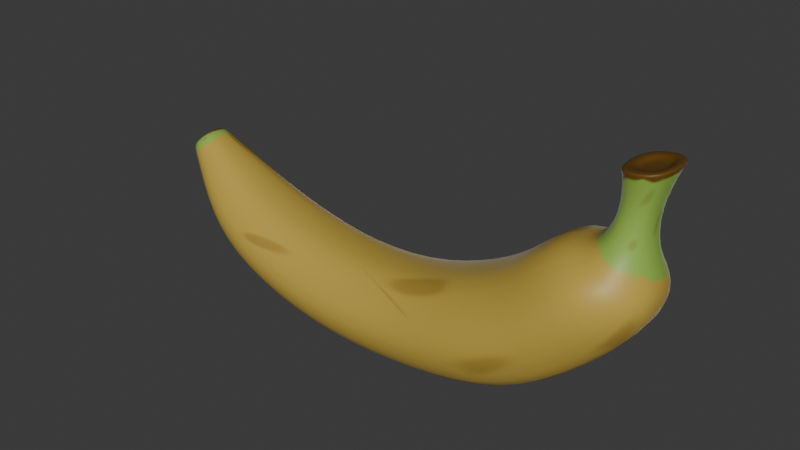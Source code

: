# Source: Banana_v01.blend  (saved by Blender 4.2.66; exported with 4.5.12 LTS)
import bpy
from mathutils import Matrix  # noqa: F401  (used for matrix-valued properties, if any)

bpy.ops.wm.read_factory_settings(use_empty=True)
scene = bpy.context.scene
scene.name = 'Scene'

# ---- collections
col_collection = bpy.data.collections.new('Collection'); scene.collection.children.link(col_collection)

# ---- images (referenced by path relative to the original .blend; pixels are not part of the script)
import os
ASSET_DIR = os.environ.get("B2B_ASSET_DIR", "")  # directory of the original .blend (textures are referenced by path, not embedded)
HERE = os.path.dirname(os.path.abspath(__file__))  # packed textures are extracted next to this script under _unpacked/

def load_image(name, relpath, width, height, colorspace="sRGB"):
    """Load a texture the original file referenced (path relative to the .blend, or extracted next to this script)."""
    p = next((c for c in (os.path.join(HERE, relpath), os.path.join(ASSET_DIR, relpath)) if relpath and os.path.exists(c)), "")
    if p:
        img = bpy.data.images.load(p, check_existing=True)
        img.name = name
    else:  # same state as the original file: an image datablock whose file is absent (Cycles renders it pink)
        img = bpy.data.images.new(name, width, height)
        img.source = "FILE"
        img.filepath = "//" + (relpath or name)
    img.colorspace_settings.name = colorspace
    return img
img_banana_texture_v01 = load_image('Banana.texture_v01', '_unpacked/Banana.3d1a72be.png', 2048, 2048, 'sRGB')

# ---- materials (node trees are filled in below, after node groups)
mat_banana = bpy.data.materials.new('Banana')

# ---- material node trees
mat_banana.use_nodes = True; mat_banana.node_tree.nodes.clear()
_N = mat_banana.node_tree.nodes; _L = mat_banana.node_tree.links
n0 = _N.new('ShaderNodeBsdfPrincipled'); n0.name = 'Principled BSDF'; n0.location = (10, 300)
n1 = _N.new('ShaderNodeOutputMaterial'); n1.name = 'Material Output'; n1.location = (300, 300)
n2 = _N.new('ShaderNodeTexImage'); n2.name = 'Image Texture'; n2.location = (-280, 276)
n2.image = img_banana_texture_v01
n3 = _N.new('ShaderNodeMapping'); n3.name = 'Mapping'; n3.location = (-460, 236)
n4 = _N.new('ShaderNodeTexCoord'); n4.name = 'Texture Coordinate'; n4.location = (-640, 236)
_L.new(n0.outputs[0], n1.inputs[0])
_L.new(n2.outputs[0], n0.inputs[0])
_L.new(n3.outputs[0], n2.inputs[0])
_L.new(n4.outputs[2], n3.inputs[0])
n1.is_active_output = True

# ---- world
world_world = bpy.data.worlds.new('World'); scene.world = world_world
world_world.use_nodes = True; world_world.node_tree.nodes.clear()
_N = world_world.node_tree.nodes; _L = world_world.node_tree.links
n0 = _N.new('ShaderNodeOutputWorld'); n0.name = 'World Output'; n0.location = (300, 300)
n1 = _N.new('ShaderNodeBackground'); n1.name = 'Background'; n1.location = (10, 300)
n1.inputs[0].default_value = (0.05088, 0.05088, 0.05088, 1.0)
_L.new(n1.outputs[0], n0.inputs[0])
n0.is_active_output = True
world_world.color = (0.05088, 0.05088, 0.05088)
world_world.sun_shadow_jitter_overblur = 0.0

# ---- lights
light_sun = bpy.data.lights.new('Sun', 'SUN')
light_sun.energy = 2.65
light_area = bpy.data.lights.new('Area', 'AREA')
light_area.energy = 70.1
light_area.size = 1.0
light_area.size_y = 1.0
light_area_001 = bpy.data.lights.new('Area.001', 'AREA')
light_area_001.energy = 70.1
light_area_001.size = 1.0
light_area_001.size_y = 1.0

# ---- meshes
me_cube_001 = bpy.data.meshes.new('Cube.001')
me_cube_001.from_pydata([(-1.0, -0.577, -1.0), (-1.0, -0.577, 1.0), (-1.0, 0.577, -1.0), (-1.0, 0.577, 1.0), (1.0, -0.577, -1.0), (1.0, -0.577, 1.0), (1.0, 0.577, -1.0), (1.0, 0.577, 1.0), (-2.991, 0.5496, -0.4491), (-2.991, -0.5496, -0.4491), (-2.566, -0.5496, 1.408), (-2.566, 0.5496, 1.408), (-4.21, 0.4564, 0.4303), (-4.21, -0.4564, 0.4303), (-3.478, -0.4564, 1.833), (-3.478, 0.4564, 1.833), (-4.929, 0.2224, 1.814), (-4.929, -0.2224, 1.814), (-4.389, -0.2224, 2.364), (-4.389, 0.2224, 2.364), (-5.046, 0.2076, 1.965), (-5.046, -0.2076, 1.965), (-4.541, -0.2076, 2.478), (-4.541, 0.2076, 2.478), (2.463, 0.6751, 1.591), (3.157, 0.6751, -0.6433), (3.157, -0.6751, -0.6433), (2.463, -0.6751, 1.591), (3.323, 0.6464, 2.092), (4.628, 0.6464, 0.2712), (4.628, -0.6464, 0.2712), (3.323, -0.6464, 2.092), (4.192, 0.6531, 2.979), (6.204, 0.6531, 1.942), (6.204, -0.6531, 1.942), (4.192, -0.6531, 2.979), (4.769, 0.3309, 2.912), (5.9, 0.3309, 2.717), (5.9, -0.3309, 2.717), (4.769, -0.3309, 2.912), (5.344, 0.2901, 4.487), (5.918, 0.2901, 4.57), (5.918, -0.2901, 4.57), (5.344, -0.2901, 4.487), (5.759, -0.3137, 3.319), (5.825, -0.3137, 3.87), (5.206, -0.3137, 4.024), (5.141, -0.3137, 3.473), (5.759, 0.3137, 3.319), (5.825, 0.3137, 3.87), (5.206, 0.3137, 4.024), (5.141, 0.3137, 3.473), (6.068, -0.4538, 4.519), (6.068, 0.4538, 4.519), (5.17, -0.4538, 4.414), (5.17, 0.4538, 4.414), (5.165, 0.4706, 4.461), (6.097, 0.4706, 4.596), (6.097, -0.4706, 4.596), (5.165, -0.4706, 4.461), (5.409, 0.2431, 4.414), (5.89, 0.2431, 4.484), (5.89, -0.2431, 4.484), (5.409, -0.2431, 4.414), (-1.0, -1.334, 0.0), (-1.0, 1.334, 0.0), (1.0, 1.334, 0.0), (1.0, -1.334, 0.0), (-2.779, -1.271, 0.4794), (-2.779, 1.271, 0.4794), (-3.844, -1.055, 1.131), (-3.844, 1.055, 1.131), (-4.659, -0.5144, 2.089), (-4.659, 0.5144, 2.089), (-4.794, -0.4801, 2.221), (-4.794, 0.4801, 2.221), (2.81, 1.561, 0.474), (2.81, -1.561, 0.474), (3.975, 1.495, 1.182), (3.975, -1.495, 1.182), (5.198, 1.51, 2.46), (5.198, -1.51, 2.46), (5.334, 0.7653, 2.814), (5.334, -0.7653, 2.814), (5.631, 0.6278, 4.529), (5.631, -0.6278, 4.529), (5.45, 0.4185, 3.396), (5.516, 0.4185, 3.947), (5.45, -0.4185, 3.396), (5.516, -0.4185, 3.947), (5.619, 0.6055, 4.467), (5.619, -0.6055, 4.467), (5.631, 0.3871, 4.529), (5.631, -0.3871, 4.529), (5.649, 0.3244, 4.449), (5.649, -0.3244, 4.449)], [], [(65, 2, 8, 69), (65, 3, 7, 66), (67, 4, 26, 77), (67, 5, 1, 64), (2, 6, 4, 0), (7, 3, 1, 5), (10, 11, 15, 14), (64, 1, 10, 68), (1, 3, 11, 10), (2, 0, 9, 8), (12, 13, 17, 16), (8, 9, 13, 12), (69, 8, 12, 71), (68, 10, 14, 70), (73, 16, 20, 75), (71, 12, 16, 73), (70, 14, 18, 72), (14, 15, 19, 18), (74, 22, 23, 75), (72, 18, 22, 74), (18, 19, 23, 22), (16, 17, 21, 20), (77, 26, 30, 79), (4, 6, 25, 26), (7, 5, 27, 24), (66, 7, 24, 76), (30, 29, 33, 34), (26, 25, 29, 30), (24, 27, 31, 28), (76, 24, 28, 78), (32, 35, 39, 36), (28, 31, 35, 32), (78, 28, 32, 80), (79, 30, 34, 81), (91, 52, 58, 85), (80, 32, 36, 82), (81, 34, 38, 83), (34, 33, 37, 38), (40, 43, 63, 60), (52, 53, 57, 58), (55, 54, 59, 56), (90, 55, 56, 84), (82, 36, 51, 86), (86, 51, 50, 87), (36, 39, 47, 51), (51, 47, 46, 50), (38, 37, 48, 44), (44, 48, 49, 45), (83, 38, 44, 88), (88, 44, 45, 89), (87, 50, 55, 90), (50, 46, 54, 55), (45, 49, 53, 52), (89, 45, 52, 91), (92, 41, 57, 84), (41, 42, 58, 57), (43, 40, 56, 59), (93, 43, 59, 85), (94, 60, 63, 95), (92, 40, 60, 94), (93, 42, 62, 95), (42, 41, 61, 62), (43, 93, 95, 63), (41, 92, 94, 61), (61, 94, 95, 62), (42, 93, 85, 58), (40, 92, 84, 56), (46, 89, 91, 54), (49, 87, 90, 53), (47, 88, 89, 46), (39, 83, 88, 47), (48, 86, 87, 49), (37, 82, 86, 48), (53, 90, 84, 57), (35, 81, 83, 39), (33, 80, 82, 37), (54, 91, 85, 59), (31, 79, 81, 35), (29, 78, 80, 33), (25, 76, 78, 29), (6, 66, 76, 25), (27, 77, 79, 31), (17, 72, 74, 21), (21, 74, 75, 20), (13, 70, 72, 17), (15, 71, 73, 19), (19, 73, 75, 23), (9, 68, 70, 13), (11, 69, 71, 15), (0, 64, 68, 9), (4, 67, 64, 0), (5, 67, 77, 27), (2, 65, 66, 6), (3, 65, 69, 11)])
me_cube_001.polygons.foreach_set('use_smooth', [True] * 94)
_k = {(2, 6): 0.26, (3, 7): 0.26, (0, 4): 0.26, (1, 5): 0.26, (2, 8): 0.26, (3, 11): 0.26, (1, 10): 0.26, (0, 9): 0.26, (11, 15): 0.26, (10, 14): 0.26, (9, 13): 0.26, (8, 12): 0.26, (13, 17): 0.26, (12, 16): 0.26, (15, 19): 0.26, (14, 18): 0.26, (16, 20): 0.26, (19, 23): 0.26, (18, 22): 0.26, (17, 21): 0.26, (4, 26): 0.26, (5, 27): 0.26, (6, 25): 0.26, (7, 24): 0.26, (26, 30): 0.26, (27, 31): 0.26, (25, 29): 0.26, (24, 28): 0.26, (29, 33): 0.26, (30, 34): 0.26, (31, 35): 0.26, (28, 32): 0.26, (35, 39): 0.26, (32, 36): 0.26, (33, 37): 0.26, (34, 38): 0.26}
me_cube_001.attributes.new('crease_edge', 'FLOAT', 'EDGE').data.foreach_set('value', [_k.get((min(e.vertices), max(e.vertices)), 0.0) for e in me_cube_001.edges])
_uv = me_cube_001.uv_layers.new(name='UVMap')
_uv.uv.foreach_set('vector', [0.309, 0.3376, 0.2394, 0.3409, 0.247, 0.2424, 0.3065, 0.235, 0.309, 0.3376, 0.3921, 0.3261, 0.3894, 0.4723, 0.304, 0.4583, 0.09489, 0.4432, 0.1711, 0.4415, 0.1658, 0.5463, 0.09522, 0.555, 0.09489, 0.4432, 0.0006909, 0.4456, 0.0264, 0.2884, 0.1111, 0.3174, 0.2394, 0.3409, 0.2325, 0.4457, 0.1711, 0.4415, 0.1803, 0.3353, 0.3894, 0.4723, 0.3921, 0.3261, 0.4785, 0.3186, 0.4787, 0.478, 0.4533, 0.193, 0.3761, 0.2136, 0.359, 0.1461, 0.4222, 0.1204, 0.1111, 0.3174, 0.0264, 0.2884, 0.06945, 0.169, 0.1376, 0.212, 0.4785, 0.3186, 0.3921, 0.3261, 0.3761, 0.2136, 0.4533, 0.193, 0.2394, 0.3409, 0.1803, 0.3353, 0.1955, 0.2346, 0.247, 0.2424, 0.2527, 0.1728, 0.2086, 0.1653, 0.2314, 0.06816, 0.2639, 0.07263, 0.247, 0.2424, 0.1955, 0.2346, 0.2086, 0.1653, 0.2527, 0.1728, 0.3065, 0.235, 0.247, 0.2424, 0.2527, 0.1728, 0.3032, 0.168, 0.1376, 0.212, 0.06945, 0.169, 0.1116, 0.1031, 0.1609, 0.1453, 0.3005, 0.07513, 0.2639, 0.07263, 0.2653, 0.05858, 0.2994, 0.06062, 0.3032, 0.168, 0.2527, 0.1728, 0.2639, 0.07263, 0.3005, 0.07513, 0.1609, 0.1453, 0.1116, 0.1031, 0.1636, 0.03789, 0.1955, 0.05824, 0.4222, 0.1204, 0.359, 0.1461, 0.3379, 0.06724, 0.3692, 0.0525, 0.2181, 0.02444, 0.2422, 0.0006909, 0.2731, 0.005183, 0.2894, 0.03483, 0.1955, 0.05824, 0.1636, 0.03789, 0.1722, 0.02601, 0.2015, 0.04476, 0.3692, 0.0525, 0.3379, 0.06724, 0.3332, 0.05301, 0.3621, 0.03993, 0.2639, 0.07263, 0.2314, 0.06816, 0.2345, 0.05409, 0.2653, 0.05858, 0.09522, 0.555, 0.1658, 0.5463, 0.1657, 0.619, 0.1016, 0.6254, 0.1711, 0.4415, 0.2325, 0.4457, 0.2245, 0.5503, 0.1658, 0.5463, 0.3894, 0.4723, 0.4787, 0.478, 0.4701, 0.605, 0.3735, 0.5853, 0.304, 0.4583, 0.3894, 0.4723, 0.3735, 0.5853, 0.291, 0.5636, 0.1657, 0.619, 0.22, 0.621, 0.2143, 0.7067, 0.1702, 0.7056, 0.1658, 0.5463, 0.2245, 0.5503, 0.22, 0.621, 0.1657, 0.619, 0.3735, 0.5853, 0.4701, 0.605, 0.4477, 0.678, 0.3578, 0.6492, 0.291, 0.5636, 0.3735, 0.5853, 0.3578, 0.6492, 0.2817, 0.6291, 0.3354, 0.719, 0.4086, 0.7661, 0.3625, 0.7902, 0.3208, 0.7605, 0.3578, 0.6492, 0.4477, 0.678, 0.4086, 0.7661, 0.3354, 0.719, 0.2817, 0.6291, 0.3578, 0.6492, 0.3354, 0.719, 0.2665, 0.7015, 0.1016, 0.6254, 0.1657, 0.619, 0.1702, 0.7056, 0.117, 0.7006, 0.1134, 0.8931, 0.1418, 0.9116, 0.1401, 0.9173, 0.1118, 0.8975, 0.2665, 0.7015, 0.3354, 0.719, 0.3208, 0.7605, 0.2647, 0.7506, 0.117, 0.7006, 0.1702, 0.7056, 0.1719, 0.7493, 0.1229, 0.7475, 0.1702, 0.7056, 0.2143, 0.7067, 0.2149, 0.7536, 0.1719, 0.7493, 0.1821, 0.9841, 0.1416, 0.9757, 0.1478, 0.9701, 0.1787, 0.9771, 0.1418, 0.9116, 0.2084, 0.9241, 0.2078, 0.9303, 0.1401, 0.9173, 0.2796, 0.9113, 0.3518, 0.8996, 0.3537, 0.9031, 0.2794, 0.9151, 0.2441, 0.918, 0.2796, 0.9113, 0.2794, 0.9151, 0.2435, 0.923, 0.2647, 0.7506, 0.3208, 0.7605, 0.2873, 0.8188, 0.2557, 0.8107, 0.2557, 0.8107, 0.2873, 0.8188, 0.2829, 0.875, 0.2501, 0.8677, 0.3208, 0.7605, 0.3625, 0.7902, 0.342, 0.8333, 0.2873, 0.8188, 0.2873, 0.8188, 0.342, 0.8333, 0.3367, 0.8716, 0.2829, 0.875, 0.1719, 0.7493, 0.2149, 0.7536, 0.223, 0.807, 0.1625, 0.8015, 0.1625, 0.8015, 0.223, 0.807, 0.2176, 0.8604, 0.1567, 0.8541, 0.1229, 0.7475, 0.1719, 0.7493, 0.1625, 0.8015, 0.1322, 0.8025, 0.1322, 0.8025, 0.1625, 0.8015, 0.1567, 0.8541, 0.1268, 0.8509, 0.2501, 0.8677, 0.2829, 0.875, 0.2796, 0.9113, 0.2441, 0.918, 0.2829, 0.875, 0.3367, 0.8716, 0.3518, 0.8996, 0.2796, 0.9113, 0.1567, 0.8541, 0.2176, 0.8604, 0.2084, 0.9241, 0.1418, 0.9116, 0.1268, 0.8509, 0.1567, 0.8541, 0.1418, 0.9116, 0.1134, 0.8931, 0.1947, 0.9648, 0.1915, 0.9406, 0.2078, 0.9303, 0.2117, 0.9686, 0.1915, 0.9406, 0.1507, 0.9325, 0.1401, 0.9173, 0.2078, 0.9303, 0.1416, 0.9757, 0.1821, 0.9841, 0.1925, 0.9993, 0.1257, 0.9858, 0.1383, 0.9524, 0.1416, 0.9757, 0.1257, 0.9858, 0.1214, 0.9489, 0.1873, 0.9627, 0.1787, 0.9771, 0.1478, 0.9701, 0.1458, 0.9534, 0.1947, 0.9648, 0.1821, 0.9841, 0.1787, 0.9771, 0.1873, 0.9627, 0.1383, 0.9524, 0.1507, 0.9325, 0.1549, 0.9393, 0.1458, 0.9534, 0.1507, 0.9325, 0.1915, 0.9406, 0.1845, 0.9458, 0.1549, 0.9393, 0.1416, 0.9757, 0.1383, 0.9524, 0.1458, 0.9534, 0.1478, 0.9701, 0.1915, 0.9406, 0.1947, 0.9648, 0.1873, 0.9627, 0.1845, 0.9458, 0.1845, 0.9458, 0.1873, 0.9627, 0.1458, 0.9534, 0.1549, 0.9393, 0.1507, 0.9325, 0.1383, 0.9524, 0.1214, 0.9489, 0.1401, 0.9173, 0.1821, 0.9841, 0.1947, 0.9648, 0.2117, 0.9686, 0.1925, 0.9993, 0.1004, 0.8462, 0.1268, 0.8509, 0.1134, 0.8931, 0.08746, 0.872, 0.2176, 0.8604, 0.2501, 0.8677, 0.2441, 0.918, 0.2084, 0.9241, 0.1065, 0.8075, 0.1322, 0.8025, 0.1268, 0.8509, 0.1004, 0.8462, 0.0719, 0.7676, 0.1229, 0.7475, 0.1322, 0.8025, 0.1065, 0.8075, 0.223, 0.807, 0.2557, 0.8107, 0.2501, 0.8677, 0.2176, 0.8604, 0.2149, 0.7536, 0.2647, 0.7506, 0.2557, 0.8107, 0.223, 0.807, 0.2084, 0.9241, 0.2441, 0.918, 0.2435, 0.923, 0.2078, 0.9303, 0.0355, 0.732, 0.117, 0.7006, 0.1229, 0.7475, 0.0719, 0.7676, 0.2143, 0.7067, 0.2665, 0.7015, 0.2647, 0.7506, 0.2149, 0.7536, 0.08746, 0.872, 0.1134, 0.8931, 0.1118, 0.8975, 0.08563, 0.8749, 0.01688, 0.6451, 0.1016, 0.6254, 0.117, 0.7006, 0.0355, 0.732, 0.22, 0.621, 0.2817, 0.6291, 0.2665, 0.7015, 0.2143, 0.7067, 0.2245, 0.5503, 0.291, 0.5636, 0.2817, 0.6291, 0.22, 0.621, 0.2325, 0.4457, 0.304, 0.4583, 0.291, 0.5636, 0.2245, 0.5503, 0.0006909, 0.5731, 0.09522, 0.555, 0.1016, 0.6254, 0.01688, 0.6451, 0.2314, 0.06816, 0.1955, 0.05824, 0.2015, 0.04476, 0.2345, 0.05409, 0.2345, 0.05409, 0.2181, 0.02444, 0.2894, 0.03483, 0.2653, 0.05858, 0.2086, 0.1653, 0.1609, 0.1453, 0.1955, 0.05824, 0.2314, 0.06816, 0.359, 0.1461, 0.3032, 0.168, 0.3005, 0.07513, 0.3379, 0.06724, 0.3379, 0.06724, 0.3005, 0.07513, 0.2994, 0.06062, 0.3332, 0.05301, 0.1955, 0.2346, 0.1376, 0.212, 0.1609, 0.1453, 0.2086, 0.1653, 0.3761, 0.2136, 0.3065, 0.235, 0.3032, 0.168, 0.359, 0.1461, 0.1803, 0.3353, 0.1111, 0.3174, 0.1376, 0.212, 0.1955, 0.2346, 0.1711, 0.4415, 0.09489, 0.4432, 0.1111, 0.3174, 0.1803, 0.3353, 0.0006909, 0.4456, 0.09489, 0.4432, 0.09522, 0.555, 0.0006909, 0.5731, 0.2394, 0.3409, 0.309, 0.3376, 0.304, 0.4583, 0.2325, 0.4457, 0.3921, 0.3261, 0.309, 0.3376, 0.3065, 0.235, 0.3761, 0.2136])
me_cube_001.materials.append(mat_banana)
me_cube_001.update()

# ---- objects
ob_cube = bpy.data.objects.new('Cube', me_cube_001)
ob_sun = bpy.data.objects.new('Sun', light_sun)
ob_area = bpy.data.objects.new('Area', light_area)
ob_area_001 = bpy.data.objects.new('Area.001', light_area_001)

# ---- transforms, parenting, visibility, modifiers, constraints
ob_cube.location = (0.0, 0.0, 0.0)
_m = ob_cube.modifiers.new('Subdivision', 'SUBSURF')
_m.levels = 2
ob_sun.location = (5.057, -5.475, 4.595)
ob_sun.rotation_euler = (1.043, -0.259, 0.7596)
ob_area.location = (-2.662, 3.836, -0.9629)
ob_area.rotation_euler = (-5.041, -3.179, 3.755)
ob_area.scale = (4.78, 4.78, 4.78)
ob_area_001.location = (3.888, 3.944, 0.7531)
ob_area_001.rotation_euler = (-4.707, -3.116, 2.741)
ob_area_001.scale = (4.78, 4.78, 4.78)

# ---- collection membership
col_collection.objects.link(ob_cube)
col_collection.objects.link(ob_sun)
col_collection.objects.link(ob_area)
col_collection.objects.link(ob_area_001)

# ---- scene / render settings (as saved in the file)
scene.frame_start = 1; scene.frame_end = 250; scene.frame_set(1)
scene.render.engine = 'BLENDER_EEVEE_NEXT'
bpy.context.view_layer.update()

# ---- added for rendering (the .blend has no active camera): camera
cam_auto = bpy.data.cameras.new('AutoCamera')
cam_auto.lens = 50.0
cam_auto.sensor_width = 36.0
cam_auto.clip_end = 1000.0
ob_auto_camera = bpy.data.objects.new('AutoCamera', cam_auto)
scene.collection.objects.link(ob_auto_camera)
ob_auto_camera.location = (12.5583, -14.3747, 11.3813)
ob_auto_camera.rotation_euler = (1.09748, -7.21219e-08, 0.694738)
scene.camera = ob_auto_camera
bpy.context.view_layer.update()
